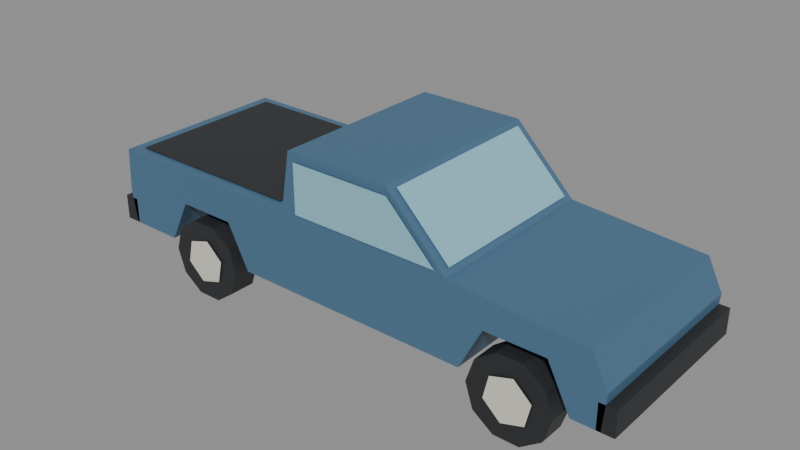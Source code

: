 # Source: pick-up.blend  (saved by Blender 4.0.36; exported with 4.5.12 LTS)
import bpy
from mathutils import Matrix  # noqa: F401  (used for matrix-valued properties, if any)

bpy.ops.wm.read_factory_settings(use_empty=True)
scene = bpy.context.scene
scene.name = 'Scene'

# ---- materials (node trees are filled in below, after node groups)
mat_4a6e8a = bpy.data.materials.new('#4a6e8a')
mat_4a6e8a.use_transparent_shadow = False
mat_4a6e8a.diffuse_color = (0.06848, 0.1559, 0.2542, 1.0)
mat_2a2c2e = bpy.data.materials.new('#2a2c2e')
mat_2a2c2e.use_transparent_shadow = False
mat_2a2c2e.diffuse_color = (0.02315, 0.02519, 0.02732, 1.0)
mat_d9d5c7 = bpy.data.materials.new('#d9d5c7')
mat_d9d5c7.use_transparent_shadow = False
mat_d9d5c7.diffuse_color = (0.6939, 0.6654, 0.5711, 1.0)
mat_8fc1d0 = bpy.data.materials.new('#8fc1d0')
mat_8fc1d0.use_transparent_shadow = False
mat_8fc1d0.diffuse_color = (0.2747, 0.5333, 0.6308, 1.0)

# ---- material node trees
mat_4a6e8a.use_nodes = True; mat_4a6e8a.node_tree.nodes.clear()
_N = mat_4a6e8a.node_tree.nodes; _L = mat_4a6e8a.node_tree.links
n0 = _N.new('ShaderNodeBsdfPrincipled'); n0.name = 'Principled BSDF'; n0.location = (10, 300)
n0.inputs[0].default_value = (0.06848, 0.1559, 0.2542, 1.0)
n0.inputs[3].default_value = 1.45
n1 = _N.new('ShaderNodeOutputMaterial'); n1.name = 'Material Output'; n1.location = (300, 300)
_L.new(n0.outputs[0], n1.inputs[0])
n1.is_active_output = True
mat_2a2c2e.use_nodes = True; mat_2a2c2e.node_tree.nodes.clear()
_N = mat_2a2c2e.node_tree.nodes; _L = mat_2a2c2e.node_tree.links
n0 = _N.new('ShaderNodeBsdfPrincipled'); n0.name = 'Principled BSDF'; n0.location = (10, 300)
n0.inputs[0].default_value = (0.02315, 0.02519, 0.02732, 1.0)
n0.inputs[3].default_value = 1.45
n1 = _N.new('ShaderNodeOutputMaterial'); n1.name = 'Material Output'; n1.location = (300, 300)
_L.new(n0.outputs[0], n1.inputs[0])
n1.is_active_output = True
mat_d9d5c7.use_nodes = True; mat_d9d5c7.node_tree.nodes.clear()
_N = mat_d9d5c7.node_tree.nodes; _L = mat_d9d5c7.node_tree.links
n0 = _N.new('ShaderNodeBsdfPrincipled'); n0.name = 'Principled BSDF'; n0.location = (10, 300)
n0.inputs[0].default_value = (0.6939, 0.6654, 0.5711, 1.0)
n0.inputs[3].default_value = 1.45
n1 = _N.new('ShaderNodeOutputMaterial'); n1.name = 'Material Output'; n1.location = (300, 300)
_L.new(n0.outputs[0], n1.inputs[0])
n1.is_active_output = True
mat_8fc1d0.use_nodes = True; mat_8fc1d0.node_tree.nodes.clear()
_N = mat_8fc1d0.node_tree.nodes; _L = mat_8fc1d0.node_tree.links
n0 = _N.new('ShaderNodeBsdfPrincipled'); n0.name = 'Principled BSDF'; n0.location = (10, 300)
n0.inputs[0].default_value = (0.2747, 0.5333, 0.6308, 1.0)
n0.inputs[3].default_value = 1.45
n1 = _N.new('ShaderNodeOutputMaterial'); n1.name = 'Material Output'; n1.location = (300, 300)
_L.new(n0.outputs[0], n1.inputs[0])
n1.is_active_output = True

# ---- meshes
me_caisse_001 = bpy.data.meshes.new('caisse.001')
me_caisse_001.from_pydata([(-2.6, -0.9, 0.45), (-2.65, -0.9, 0.8), (-2.62, -0.9, 1.22), (-0.55, -0.9, 1.22), (-0.45, -0.9, 1.8), (0.6, -0.9, 1.8), (1.2, -0.9, 1.2), (2.5, -0.9, 1.1), (2.65, -0.9, 0.8), (2.62, -0.9, 0.45), (2.36, -0.9, 0.45), (2.141, -0.9, 0.8794), (1.559, -0.9, 0.8794), (1.34, -0.9, 0.45), (-1.04, -0.9, 0.45), (-1.259, -0.9, 0.8794), (-1.841, -0.9, 0.8794), (-2.06, -0.9, 0.45), (-2.6, 0.9, 0.45), (-2.65, 0.9, 0.8), (-2.62, 0.9, 1.22), (-0.55, 0.9, 1.22), (-0.45, 0.9, 1.8), (0.6, 0.9, 1.8), (1.2, 0.9, 1.2), (2.5, 0.9, 1.1), (2.65, 0.9, 0.8), (2.62, 0.9, 0.45), (2.36, 0.9, 0.45), (2.141, 0.9, 0.8794), (1.559, 0.9, 0.8794), (1.34, 0.9, 0.45), (-1.04, 0.9, 0.45), (-1.259, 0.9, 0.8794), (-1.841, 0.9, 0.8794), (-2.06, 0.9, 0.45)], [], [(0, 17, 16, 15, 14, 13, 12, 11, 10, 9, 8, 7, 6, 5, 4, 3, 2, 1), (18, 19, 20, 21, 22, 23, 24, 25, 26, 27, 28, 29, 30, 31, 32, 33, 34, 35), (0, 1, 19, 18), (1, 2, 20, 19), (2, 3, 21, 20), (3, 4, 22, 21), (4, 5, 23, 22), (5, 6, 24, 23), (6, 7, 25, 24), (7, 8, 26, 25), (8, 9, 27, 26), (9, 10, 28, 27), (10, 11, 29, 28), (11, 12, 30, 29), (12, 13, 31, 30), (13, 14, 32, 31), (14, 15, 33, 32), (15, 16, 34, 33), (16, 17, 35, 34), (17, 0, 18, 35)])
me_caisse_001.materials.append(mat_4a6e8a)
me_caisse_001.update()
me_pneu_004 = bpy.data.meshes.new('pneu.004')
me_pneu_004.from_pydata([(-1.15, -0.95, 0.4), (-1.226, -0.95, 0.6351), (-1.426, -0.95, 0.7804), (-1.674, -0.95, 0.7804), (-1.874, -0.95, 0.6351), (-1.95, -0.95, 0.4), (-1.874, -0.95, 0.1649), (-1.674, -0.95, 0.01958), (-1.426, -0.95, 0.01958), (-1.226, -0.95, 0.1649), (-1.15, -0.69, 0.4), (-1.226, -0.69, 0.6351), (-1.426, -0.69, 0.7804), (-1.674, -0.69, 0.7804), (-1.874, -0.69, 0.6351), (-1.95, -0.69, 0.4), (-1.874, -0.69, 0.1649), (-1.674, -0.69, 0.01958), (-1.426, -0.69, 0.01958), (-1.226, -0.69, 0.1649)], [], [(0, 1, 2, 3, 4, 5, 6, 7, 8, 9), (10, 19, 18, 17, 16, 15, 14, 13, 12, 11), (0, 10, 11, 1), (1, 11, 12, 2), (2, 12, 13, 3), (3, 13, 14, 4), (4, 14, 15, 5), (5, 15, 16, 6), (6, 16, 17, 7), (7, 17, 18, 8), (8, 18, 19, 9), (9, 19, 10, 0)])
me_pneu_004.materials.append(mat_2a2c2e)
me_pneu_004.update()
me_jante_004 = bpy.data.meshes.new('jante.004')
me_jante_004.from_pydata([(-1.328, -0.965, 0.4686), (-1.499, -0.965, 0.6262), (-1.72, -0.965, 0.5577), (-1.772, -0.965, 0.3314), (-1.601, -0.965, 0.1738), (-1.38, -0.965, 0.2423)], [], [(0, 1, 2, 3, 4, 5)])
me_jante_004.materials.append(mat_d9d5c7)
me_jante_004.update()
me_pneu_005 = bpy.data.meshes.new('pneu.005')
me_pneu_005.from_pydata([(2.25, -0.95, 0.4), (2.174, -0.95, 0.6351), (1.974, -0.95, 0.7804), (1.726, -0.95, 0.7804), (1.526, -0.95, 0.6351), (1.45, -0.95, 0.4), (1.526, -0.95, 0.1649), (1.726, -0.95, 0.01958), (1.974, -0.95, 0.01958), (2.174, -0.95, 0.1649), (2.25, -0.69, 0.4), (2.174, -0.69, 0.6351), (1.974, -0.69, 0.7804), (1.726, -0.69, 0.7804), (1.526, -0.69, 0.6351), (1.45, -0.69, 0.4), (1.526, -0.69, 0.1649), (1.726, -0.69, 0.01958), (1.974, -0.69, 0.01958), (2.174, -0.69, 0.1649)], [], [(0, 1, 2, 3, 4, 5, 6, 7, 8, 9), (10, 19, 18, 17, 16, 15, 14, 13, 12, 11), (0, 10, 11, 1), (1, 11, 12, 2), (2, 12, 13, 3), (3, 13, 14, 4), (4, 14, 15, 5), (5, 15, 16, 6), (6, 16, 17, 7), (7, 17, 18, 8), (8, 18, 19, 9), (9, 19, 10, 0)])
me_pneu_005.materials.append(mat_2a2c2e)
me_pneu_005.update()
me_jante_005 = bpy.data.meshes.new('jante.005')
me_jante_005.from_pydata([(2.072, -0.965, 0.4686), (1.901, -0.965, 0.6262), (1.68, -0.965, 0.5577), (1.628, -0.965, 0.3314), (1.799, -0.965, 0.1738), (2.02, -0.965, 0.2423)], [], [(0, 1, 2, 3, 4, 5)])
me_jante_005.materials.append(mat_d9d5c7)
me_jante_005.update()
me_vitre_cote_002 = bpy.data.meshes.new('vitre.cote.002')
me_vitre_cote_002.from_pydata([(-0.38, -0.915, 1.72), (-0.38, -0.915, 1.24), (1.1, -0.915, 1.24), (0.62, -0.915, 1.72)], [], [(0, 1, 2, 3)])
me_vitre_cote_002.materials.append(mat_8fc1d0)
me_vitre_cote_002.update()
me_pneu_006 = bpy.data.meshes.new('pneu.006')
me_pneu_006.from_pydata([(-1.15, 0.69, 0.4), (-1.226, 0.69, 0.6351), (-1.426, 0.69, 0.7804), (-1.674, 0.69, 0.7804), (-1.874, 0.69, 0.6351), (-1.95, 0.69, 0.4), (-1.874, 0.69, 0.1649), (-1.674, 0.69, 0.01958), (-1.426, 0.69, 0.01958), (-1.226, 0.69, 0.1649), (-1.15, 0.95, 0.4), (-1.226, 0.95, 0.6351), (-1.426, 0.95, 0.7804), (-1.674, 0.95, 0.7804), (-1.874, 0.95, 0.6351), (-1.95, 0.95, 0.4), (-1.874, 0.95, 0.1649), (-1.674, 0.95, 0.01958), (-1.426, 0.95, 0.01958), (-1.226, 0.95, 0.1649)], [], [(0, 1, 2, 3, 4, 5, 6, 7, 8, 9), (10, 19, 18, 17, 16, 15, 14, 13, 12, 11), (0, 10, 11, 1), (1, 11, 12, 2), (2, 12, 13, 3), (3, 13, 14, 4), (4, 14, 15, 5), (5, 15, 16, 6), (6, 16, 17, 7), (7, 17, 18, 8), (8, 18, 19, 9), (9, 19, 10, 0)])
me_pneu_006.materials.append(mat_2a2c2e)
me_pneu_006.update()
me_jante_006 = bpy.data.meshes.new('jante.006')
me_jante_006.from_pydata([(-1.38, 0.965, 0.2423), (-1.601, 0.965, 0.1738), (-1.772, 0.965, 0.3314), (-1.72, 0.965, 0.5577), (-1.499, 0.965, 0.6262), (-1.328, 0.965, 0.4686)], [], [(0, 1, 2, 3, 4, 5)])
me_jante_006.materials.append(mat_d9d5c7)
me_jante_006.update()
me_pneu_007 = bpy.data.meshes.new('pneu.007')
me_pneu_007.from_pydata([(2.25, 0.69, 0.4), (2.174, 0.69, 0.6351), (1.974, 0.69, 0.7804), (1.726, 0.69, 0.7804), (1.526, 0.69, 0.6351), (1.45, 0.69, 0.4), (1.526, 0.69, 0.1649), (1.726, 0.69, 0.01958), (1.974, 0.69, 0.01958), (2.174, 0.69, 0.1649), (2.25, 0.95, 0.4), (2.174, 0.95, 0.6351), (1.974, 0.95, 0.7804), (1.726, 0.95, 0.7804), (1.526, 0.95, 0.6351), (1.45, 0.95, 0.4), (1.526, 0.95, 0.1649), (1.726, 0.95, 0.01958), (1.974, 0.95, 0.01958), (2.174, 0.95, 0.1649)], [], [(0, 1, 2, 3, 4, 5, 6, 7, 8, 9), (10, 19, 18, 17, 16, 15, 14, 13, 12, 11), (0, 10, 11, 1), (1, 11, 12, 2), (2, 12, 13, 3), (3, 13, 14, 4), (4, 14, 15, 5), (5, 15, 16, 6), (6, 16, 17, 7), (7, 17, 18, 8), (8, 18, 19, 9), (9, 19, 10, 0)])
me_pneu_007.materials.append(mat_2a2c2e)
me_pneu_007.update()
me_jante_007 = bpy.data.meshes.new('jante.007')
me_jante_007.from_pydata([(2.02, 0.965, 0.2423), (1.799, 0.965, 0.1738), (1.628, 0.965, 0.3314), (1.68, 0.965, 0.5577), (1.901, 0.965, 0.6262), (2.072, 0.965, 0.4686)], [], [(0, 1, 2, 3, 4, 5)])
me_jante_007.materials.append(mat_d9d5c7)
me_jante_007.update()
me_vitre_cote_003 = bpy.data.meshes.new('vitre.cote.003')
me_vitre_cote_003.from_pydata([(0.62, 0.915, 1.72), (1.1, 0.915, 1.24), (-0.38, 0.915, 1.24), (-0.38, 0.915, 1.72)], [], [(0, 1, 2, 3)])
me_vitre_cote_003.materials.append(mat_8fc1d0)
me_vitre_cote_003.update()
me_pare_brise_001 = bpy.data.meshes.new('pare-brise.001')
me_pare_brise_001.from_pydata([(1.171, -0.82, 1.251), (1.171, 0.82, 1.251), (0.6506, 0.82, 1.771), (0.6506, -0.82, 1.771)], [], [(0, 1, 2, 3)])
me_pare_brise_001.materials.append(mat_8fc1d0)
me_pare_brise_001.update()
me_lunette_001 = bpy.data.meshes.new('lunette.001')
me_lunette_001.from_pydata([(-0.4848, -0.75, 1.723), (-0.4848, 0.75, 1.723), (-0.5548, 0.75, 1.303), (-0.5548, -0.75, 1.303)], [], [(0, 1, 2, 3)])
me_lunette_001.materials.append(mat_8fc1d0)
me_lunette_001.update()
me_benne = bpy.data.meshes.new('benne')
me_benne.from_pydata([(-2.5, -0.8, 1.235), (-0.68, -0.8, 1.235), (-0.68, 0.8, 1.235), (-2.5, 0.8, 1.235)], [], [(0, 1, 2, 3)])
me_benne.materials.append(mat_2a2c2e)
me_benne.update()
me_pare_chocs_av_001 = bpy.data.meshes.new('pare-chocs.av.001')
me_pare_chocs_av_001.from_pydata([(2.58, -0.9, 0.45), (2.58, -0.9, 0.7), (2.58, 0.9, 0.45), (2.58, 0.9, 0.7), (2.74, -0.9, 0.45), (2.74, -0.9, 0.7), (2.74, 0.9, 0.45), (2.74, 0.9, 0.7)], [], [(0, 1, 3, 2), (4, 6, 7, 5), (0, 4, 5, 1), (2, 3, 7, 6), (0, 2, 6, 4), (1, 5, 7, 3)])
me_pare_chocs_av_001.materials.append(mat_2a2c2e)
me_pare_chocs_av_001.update()
me_pare_chocs_ar_001 = bpy.data.meshes.new('pare-chocs.ar.001')
me_pare_chocs_ar_001.from_pydata([(-2.74, -0.9, 0.45), (-2.74, -0.9, 0.7), (-2.74, 0.9, 0.45), (-2.74, 0.9, 0.7), (-2.58, -0.9, 0.45), (-2.58, -0.9, 0.7), (-2.58, 0.9, 0.45), (-2.58, 0.9, 0.7)], [], [(0, 1, 3, 2), (4, 6, 7, 5), (0, 4, 5, 1), (2, 3, 7, 6), (0, 2, 6, 4), (1, 5, 7, 3)])
me_pare_chocs_ar_001.materials.append(mat_2a2c2e)
me_pare_chocs_ar_001.update()

# ---- objects
ob_caisse = bpy.data.objects.new('caisse', me_caisse_001)
ob_pneu = bpy.data.objects.new('pneu', me_pneu_004)
ob_jante = bpy.data.objects.new('jante', me_jante_004)
ob_pneu_001 = bpy.data.objects.new('pneu.001', me_pneu_005)
ob_jante_001 = bpy.data.objects.new('jante.001', me_jante_005)
ob_vitre_cote = bpy.data.objects.new('vitre.cote', me_vitre_cote_002)
ob_pneu_002 = bpy.data.objects.new('pneu.002', me_pneu_006)
ob_jante_002 = bpy.data.objects.new('jante.002', me_jante_006)
ob_pneu_003 = bpy.data.objects.new('pneu.003', me_pneu_007)
ob_jante_003 = bpy.data.objects.new('jante.003', me_jante_007)
ob_vitre_cote_001 = bpy.data.objects.new('vitre.cote.001', me_vitre_cote_003)
ob_pare_brise = bpy.data.objects.new('pare-brise', me_pare_brise_001)
ob_lunette = bpy.data.objects.new('lunette', me_lunette_001)
ob_benne = bpy.data.objects.new('benne', me_benne)
ob_pare_chocs_av = bpy.data.objects.new('pare-chocs.av', me_pare_chocs_av_001)
ob_pare_chocs_ar = bpy.data.objects.new('pare-chocs.ar', me_pare_chocs_ar_001)

# ---- transforms, parenting, visibility, modifiers, constraints
ob_caisse.location = (0.0, 0.0, -0.01958)
ob_pneu.location = (0.0, 0.0, -0.01958)
ob_jante.location = (0.0, 0.0, -0.01958)
ob_pneu_001.location = (0.0, 0.0, -0.01958)
ob_jante_001.location = (0.0, 0.0, -0.01958)
ob_vitre_cote.location = (0.0, 0.0, -0.01958)
ob_pneu_002.location = (0.0, 0.0, -0.01958)
ob_jante_002.location = (0.0, 0.0, -0.01958)
ob_pneu_003.location = (0.0, 0.0, -0.01958)
ob_jante_003.location = (0.0, 0.0, -0.01958)
ob_vitre_cote_001.location = (0.0, 0.0, -0.01958)
ob_pare_brise.location = (0.0, 0.0, -0.01958)
ob_lunette.location = (0.0, 0.0, -0.01958)
ob_benne.location = (0.0, 0.0, -0.01958)
ob_pare_chocs_av.location = (0.0, 0.0, -0.01958)
ob_pare_chocs_ar.location = (0.0, 0.0, -0.01958)

# ---- collection membership
scene.collection.objects.link(ob_caisse)
scene.collection.objects.link(ob_pneu)
scene.collection.objects.link(ob_jante)
scene.collection.objects.link(ob_pneu_001)
scene.collection.objects.link(ob_jante_001)
scene.collection.objects.link(ob_vitre_cote)
scene.collection.objects.link(ob_pneu_002)
scene.collection.objects.link(ob_jante_002)
scene.collection.objects.link(ob_pneu_003)
scene.collection.objects.link(ob_jante_003)
scene.collection.objects.link(ob_vitre_cote_001)
scene.collection.objects.link(ob_pare_brise)
scene.collection.objects.link(ob_lunette)
scene.collection.objects.link(ob_benne)
scene.collection.objects.link(ob_pare_chocs_av)
scene.collection.objects.link(ob_pare_chocs_ar)

# ---- scene / render settings (as saved in the file)
scene.frame_start = 1; scene.frame_end = 250; scene.frame_set(1)
scene.render.engine = 'BLENDER_EEVEE_NEXT'
scene.cycles.sampling_pattern = 'TABULATED_SOBOL'
bpy.context.view_layer.update()

# ---- added for rendering (the .blend has no active camera and no usable light): camera, sun + grey world if the file has none
cam_auto = bpy.data.cameras.new('AutoCamera')
cam_auto.lens = 50.0
cam_auto.sensor_width = 36.0
cam_auto.clip_end = 1000.0
ob_auto_camera = bpy.data.objects.new('AutoCamera', cam_auto)
scene.collection.objects.link(ob_auto_camera)
ob_auto_camera.location = (5.62223, -6.74668, 5.388)
ob_auto_camera.rotation_euler = (1.09748, -7.21219e-08, 0.694738)
scene.camera = ob_auto_camera
light_auto_sun = bpy.data.lights.new('AutoSun', 'SUN')
light_auto_sun.energy = 3.0
light_auto_sun.angle = 0.0523599
ob_auto_sun = bpy.data.objects.new('AutoSun', light_auto_sun)
scene.collection.objects.link(ob_auto_sun)
ob_auto_sun.rotation_euler = (0.872665, 0.174533, 0.523599)
if scene.world is None:
    world_auto = bpy.data.worlds.new('AutoWorld')
    world_auto.color = (0.3, 0.3, 0.3)
    scene.world = world_auto
bpy.context.view_layer.update()
